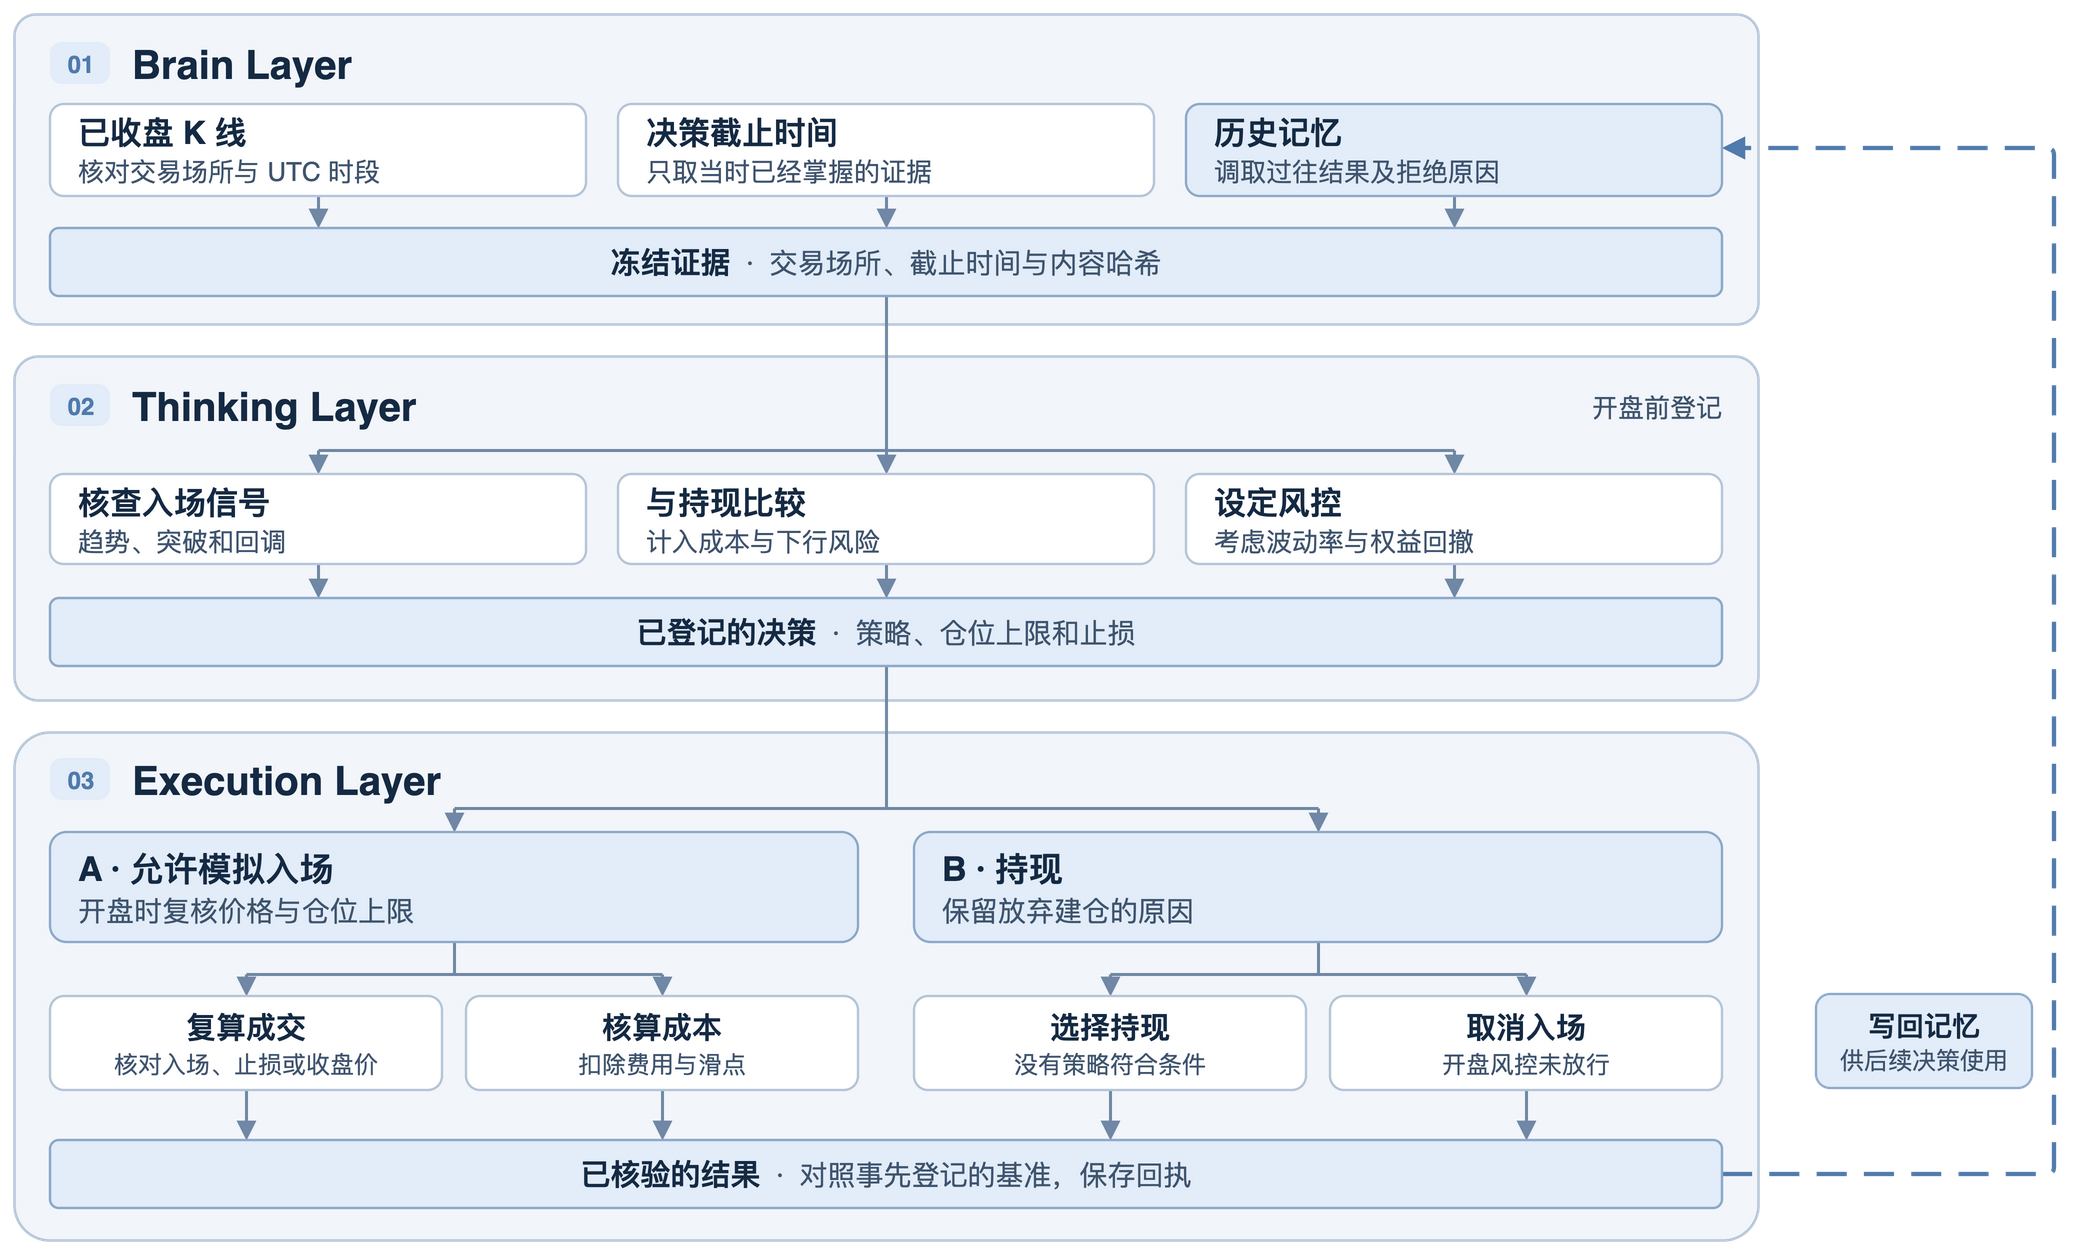

The diagram above was exported from draw.io. Its source (the exported page's mxGraphModel, read from the mxfile embedded in the PNG):
<mxGraphModel page="1" pageWidth="1060" pageHeight="645" grid="0" guides="0">
  <root>
    <mxCell id="0" />
    <mxCell id="1" parent="0" />
    <mxCell id="brain" value="" vertex="1" parent="1" style="rounded=1;arcSize=7;fillColor=#F2F6FB;strokeColor=#B5C5D7;strokeWidth=1.3;">
      <mxGeometry as="geometry" x="12" y="12" width="872" height="155" />
    </mxCell>
    <mxCell id="thinking" value="" vertex="1" parent="1" style="rounded=1;arcSize=7;fillColor=#F2F6FB;strokeColor=#B5C5D7;strokeWidth=1.3;">
      <mxGeometry as="geometry" x="12" y="183" width="872" height="172" />
    </mxCell>
    <mxCell id="execution" value="" vertex="1" parent="1" style="rounded=1;arcSize=7;fillColor=#F2F6FB;strokeColor=#B5C5D7;strokeWidth=1.3;">
      <mxGeometry as="geometry" x="12" y="371" width="872" height="254" />
    </mxCell>
    <mxCell id="input-snapshot-1" edge="1" parent="1" style="edgeStyle=none;noEdgeStyle=1;rounded=1;arcSize=7;strokeColor=#7088A5;strokeWidth=1.5;endArrow=block;endFill=1;endSize=6;">
      <mxGeometry as="geometry" relative="1">
        <mxPoint as="sourcePoint" x="164" y="103" />
        <mxPoint as="targetPoint" x="164" y="119" />
      </mxGeometry>
    </mxCell>
    <mxCell id="input-snapshot-2" edge="1" parent="1" style="edgeStyle=none;noEdgeStyle=1;rounded=1;arcSize=7;strokeColor=#7088A5;strokeWidth=1.5;endArrow=block;endFill=1;endSize=6;">
      <mxGeometry as="geometry" relative="1">
        <mxPoint as="sourcePoint" x="448" y="103" />
        <mxPoint as="targetPoint" x="448" y="119" />
      </mxGeometry>
    </mxCell>
    <mxCell id="input-snapshot-3" edge="1" parent="1" style="edgeStyle=none;noEdgeStyle=1;rounded=1;arcSize=7;strokeColor=#7088A5;strokeWidth=1.5;endArrow=block;endFill=1;endSize=6;">
      <mxGeometry as="geometry" relative="1">
        <mxPoint as="sourcePoint" x="732" y="103" />
        <mxPoint as="targetPoint" x="732" y="119" />
      </mxGeometry>
    </mxCell>
    <mxCell id="snapshot-branch" edge="1" parent="1" style="edgeStyle=none;noEdgeStyle=1;rounded=1;arcSize=7;strokeColor=#7088A5;strokeWidth=1.5;endArrow=none;">
      <mxGeometry as="geometry" relative="1">
        <mxPoint as="sourcePoint" x="448" y="153" />
        <mxPoint as="targetPoint" x="448" y="230" />
      </mxGeometry>
    </mxCell>
    <mxCell id="research-fork" edge="1" parent="1" style="edgeStyle=none;noEdgeStyle=1;rounded=1;arcSize=7;strokeColor=#7088A5;strokeWidth=1.5;endArrow=none;">
      <mxGeometry as="geometry" relative="1">
        <mxPoint as="sourcePoint" x="164" y="230" />
        <mxPoint as="targetPoint" x="732" y="230" />
      </mxGeometry>
    </mxCell>
    <mxCell id="snapshot-research-1" edge="1" parent="1" style="edgeStyle=none;noEdgeStyle=1;rounded=1;arcSize=7;strokeColor=#7088A5;strokeWidth=1.5;endArrow=block;endFill=1;endSize=6;">
      <mxGeometry as="geometry" relative="1">
        <mxPoint as="sourcePoint" x="164" y="230" />
        <mxPoint as="targetPoint" x="164" y="242" />
      </mxGeometry>
    </mxCell>
    <mxCell id="check-decision-1" edge="1" parent="1" style="edgeStyle=none;noEdgeStyle=1;rounded=1;arcSize=7;strokeColor=#7088A5;strokeWidth=1.5;endArrow=block;endFill=1;endSize=6;">
      <mxGeometry as="geometry" relative="1">
        <mxPoint as="sourcePoint" x="164" y="287" />
        <mxPoint as="targetPoint" x="164" y="304" />
      </mxGeometry>
    </mxCell>
    <mxCell id="snapshot-research-2" edge="1" parent="1" style="edgeStyle=none;noEdgeStyle=1;rounded=1;arcSize=7;strokeColor=#7088A5;strokeWidth=1.5;endArrow=block;endFill=1;endSize=6;">
      <mxGeometry as="geometry" relative="1">
        <mxPoint as="sourcePoint" x="448" y="230" />
        <mxPoint as="targetPoint" x="448" y="242" />
      </mxGeometry>
    </mxCell>
    <mxCell id="check-decision-2" edge="1" parent="1" style="edgeStyle=none;noEdgeStyle=1;rounded=1;arcSize=7;strokeColor=#7088A5;strokeWidth=1.5;endArrow=block;endFill=1;endSize=6;">
      <mxGeometry as="geometry" relative="1">
        <mxPoint as="sourcePoint" x="448" y="287" />
        <mxPoint as="targetPoint" x="448" y="304" />
      </mxGeometry>
    </mxCell>
    <mxCell id="snapshot-research-3" edge="1" parent="1" style="edgeStyle=none;noEdgeStyle=1;rounded=1;arcSize=7;strokeColor=#7088A5;strokeWidth=1.5;endArrow=block;endFill=1;endSize=6;">
      <mxGeometry as="geometry" relative="1">
        <mxPoint as="sourcePoint" x="732" y="230" />
        <mxPoint as="targetPoint" x="732" y="242" />
      </mxGeometry>
    </mxCell>
    <mxCell id="check-decision-3" edge="1" parent="1" style="edgeStyle=none;noEdgeStyle=1;rounded=1;arcSize=7;strokeColor=#7088A5;strokeWidth=1.5;endArrow=block;endFill=1;endSize=6;">
      <mxGeometry as="geometry" relative="1">
        <mxPoint as="sourcePoint" x="732" y="287" />
        <mxPoint as="targetPoint" x="732" y="304" />
      </mxGeometry>
    </mxCell>
    <mxCell id="decision-execution" edge="1" parent="1" style="edgeStyle=none;noEdgeStyle=1;rounded=1;arcSize=7;strokeColor=#7088A5;strokeWidth=1.5;endArrow=none;">
      <mxGeometry as="geometry" relative="1">
        <mxPoint as="sourcePoint" x="448" y="338" />
        <mxPoint as="targetPoint" x="448" y="409" />
      </mxGeometry>
    </mxCell>
    <mxCell id="execution-fork" edge="1" parent="1" style="edgeStyle=none;noEdgeStyle=1;rounded=1;arcSize=7;strokeColor=#7088A5;strokeWidth=1.5;endArrow=none;">
      <mxGeometry as="geometry" relative="1">
        <mxPoint as="sourcePoint" x="232" y="409" />
        <mxPoint as="targetPoint" x="664" y="409" />
      </mxGeometry>
    </mxCell>
    <mxCell id="decision-to-configured-strategy" edge="1" parent="1" style="edgeStyle=none;noEdgeStyle=1;rounded=1;arcSize=7;strokeColor=#7088A5;strokeWidth=1.5;endArrow=block;endFill=1;endSize=6;">
      <mxGeometry as="geometry" relative="1">
        <mxPoint as="sourcePoint" x="232" y="409" />
        <mxPoint as="targetPoint" x="232" y="421" />
      </mxGeometry>
    </mxCell>
    <mxCell id="decision-to-candidate" edge="1" parent="1" style="edgeStyle=none;noEdgeStyle=1;rounded=1;arcSize=7;strokeColor=#7088A5;strokeWidth=1.5;endArrow=block;endFill=1;endSize=6;">
      <mxGeometry as="geometry" relative="1">
        <mxPoint as="sourcePoint" x="664" y="409" />
        <mxPoint as="targetPoint" x="664" y="421" />
      </mxGeometry>
    </mxCell>
    <mxCell id="signal-fork-input" edge="1" parent="1" style="edgeStyle=none;noEdgeStyle=1;rounded=1;arcSize=7;strokeColor=#7088A5;strokeWidth=1.5;endArrow=none;">
      <mxGeometry as="geometry" relative="1">
        <mxPoint as="sourcePoint" x="232" y="476" />
        <mxPoint as="targetPoint" x="232" y="492" />
      </mxGeometry>
    </mxCell>
    <mxCell id="signal-fork" edge="1" parent="1" style="edgeStyle=none;noEdgeStyle=1;rounded=1;arcSize=7;strokeColor=#7088A5;strokeWidth=1.5;endArrow=none;">
      <mxGeometry as="geometry" relative="1">
        <mxPoint as="sourcePoint" x="128" y="492" />
        <mxPoint as="targetPoint" x="336" y="492" />
      </mxGeometry>
    </mxCell>
    <mxCell id="signal-outlet-1" edge="1" parent="1" style="edgeStyle=none;noEdgeStyle=1;rounded=1;arcSize=7;strokeColor=#7088A5;strokeWidth=1.5;endArrow=block;endFill=1;endSize=6;">
      <mxGeometry as="geometry" relative="1">
        <mxPoint as="sourcePoint" x="128" y="492" />
        <mxPoint as="targetPoint" x="128" y="503" />
      </mxGeometry>
    </mxCell>
    <mxCell id="signal-record-1" edge="1" parent="1" style="edgeStyle=none;noEdgeStyle=1;rounded=1;arcSize=7;strokeColor=#7088A5;strokeWidth=1.5;endArrow=block;endFill=1;endSize=6;">
      <mxGeometry as="geometry" relative="1">
        <mxPoint as="sourcePoint" x="128" y="550" />
        <mxPoint as="targetPoint" x="128" y="575" />
      </mxGeometry>
    </mxCell>
    <mxCell id="signal-outlet-2" edge="1" parent="1" style="edgeStyle=none;noEdgeStyle=1;rounded=1;arcSize=7;strokeColor=#7088A5;strokeWidth=1.5;endArrow=block;endFill=1;endSize=6;">
      <mxGeometry as="geometry" relative="1">
        <mxPoint as="sourcePoint" x="336" y="492" />
        <mxPoint as="targetPoint" x="336" y="503" />
      </mxGeometry>
    </mxCell>
    <mxCell id="signal-record-2" edge="1" parent="1" style="edgeStyle=none;noEdgeStyle=1;rounded=1;arcSize=7;strokeColor=#7088A5;strokeWidth=1.5;endArrow=block;endFill=1;endSize=6;">
      <mxGeometry as="geometry" relative="1">
        <mxPoint as="sourcePoint" x="336" y="550" />
        <mxPoint as="targetPoint" x="336" y="575" />
      </mxGeometry>
    </mxCell>
    <mxCell id="beta-fork-input" edge="1" parent="1" style="edgeStyle=none;noEdgeStyle=1;rounded=1;arcSize=7;strokeColor=#7088A5;strokeWidth=1.5;endArrow=none;">
      <mxGeometry as="geometry" relative="1">
        <mxPoint as="sourcePoint" x="664" y="476" />
        <mxPoint as="targetPoint" x="664" y="492" />
      </mxGeometry>
    </mxCell>
    <mxCell id="beta-fork" edge="1" parent="1" style="edgeStyle=none;noEdgeStyle=1;rounded=1;arcSize=7;strokeColor=#7088A5;strokeWidth=1.5;endArrow=none;">
      <mxGeometry as="geometry" relative="1">
        <mxPoint as="sourcePoint" x="560" y="492" />
        <mxPoint as="targetPoint" x="768" y="492" />
      </mxGeometry>
    </mxCell>
    <mxCell id="beta-outlet-1" edge="1" parent="1" style="edgeStyle=none;noEdgeStyle=1;rounded=1;arcSize=7;strokeColor=#7088A5;strokeWidth=1.5;endArrow=block;endFill=1;endSize=6;">
      <mxGeometry as="geometry" relative="1">
        <mxPoint as="sourcePoint" x="560" y="492" />
        <mxPoint as="targetPoint" x="560" y="503" />
      </mxGeometry>
    </mxCell>
    <mxCell id="beta-record-1" edge="1" parent="1" style="edgeStyle=none;noEdgeStyle=1;rounded=1;arcSize=7;strokeColor=#7088A5;strokeWidth=1.5;endArrow=block;endFill=1;endSize=6;">
      <mxGeometry as="geometry" relative="1">
        <mxPoint as="sourcePoint" x="560" y="550" />
        <mxPoint as="targetPoint" x="560" y="575" />
      </mxGeometry>
    </mxCell>
    <mxCell id="beta-outlet-2" edge="1" parent="1" style="edgeStyle=none;noEdgeStyle=1;rounded=1;arcSize=7;strokeColor=#7088A5;strokeWidth=1.5;endArrow=block;endFill=1;endSize=6;">
      <mxGeometry as="geometry" relative="1">
        <mxPoint as="sourcePoint" x="768" y="492" />
        <mxPoint as="targetPoint" x="768" y="503" />
      </mxGeometry>
    </mxCell>
    <mxCell id="beta-record-2" edge="1" parent="1" style="edgeStyle=none;noEdgeStyle=1;rounded=1;arcSize=7;strokeColor=#7088A5;strokeWidth=1.5;endArrow=block;endFill=1;endSize=6;">
      <mxGeometry as="geometry" relative="1">
        <mxPoint as="sourcePoint" x="768" y="550" />
        <mxPoint as="targetPoint" x="768" y="575" />
      </mxGeometry>
    </mxCell>
    <mxCell id="outcomes-return-to-memory" edge="1" parent="1" style="edgeStyle=none;noEdgeStyle=1;rounded=1;arcSize=7;strokeColor=#507BAC;strokeWidth=2.15;endArrow=block;endFill=1;endSize=6;dashed=1;dashPattern=7 4;">
      <mxGeometry as="geometry" relative="1">
        <mxPoint as="sourcePoint" x="866" y="592" />
        <mxPoint as="targetPoint" x="866" y="79" />
        <Array as="points">
          <mxPoint x="1032" y="592" />
          <mxPoint x="1032" y="79" />
        </Array>
      </mxGeometry>
    </mxCell>
    <mxCell id="brain-index" value="01" vertex="1" parent="1" style="rounded=1;arcSize=28;html=1;align=center;verticalAlign=middle;fillColor=#E2EDF9;strokeColor=none;fontFamily=Helvetica;fontColor=#507BAC;fontSize=12;fontStyle=1;">
      <mxGeometry as="geometry" x="30" y="26" width="30" height="21" />
    </mxCell>
    <mxCell id="brain-title" value="Brain Layer" vertex="1" parent="1" style="text;html=1;align=left;verticalAlign=middle;whiteSpace=wrap;spacing=0;fontFamily=Helvetica;fontColor=#152A43;fontSize=20;fontStyle=1;">
      <mxGeometry as="geometry" x="71" y="25" width="345" height="23" />
    </mxCell>
    <mxCell id="live" value="&lt;div style=&quot;font-size:16px;font-weight:700;color:#152A43;line-height:1.14&quot;&gt;已收盘 K 线&lt;/div&gt;&lt;div style=&quot;margin-top:3px;font-size:13px;color:#3F546E;line-height:1.13&quot;&gt;核对交易场所与 UTC 时段&lt;/div&gt;" vertex="1" parent="1" style="rounded=1;arcSize=15;whiteSpace=wrap;html=1;verticalAlign=middle;align=left;fillColor=#FFFFFF;strokeColor=#B5C5D7;strokeWidth=1.15;spacing=5;spacingLeft=9;fontFamily=Helvetica;">
      <mxGeometry as="geometry" x="30" y="57" width="268" height="46" />
    </mxCell>
    <mxCell id="history" value="&lt;div style=&quot;font-size:16px;font-weight:700;color:#152A43;line-height:1.14&quot;&gt;决策截止时间&lt;/div&gt;&lt;div style=&quot;margin-top:3px;font-size:13px;color:#3F546E;line-height:1.13&quot;&gt;只取当时已经掌握的证据&lt;/div&gt;" vertex="1" parent="1" style="rounded=1;arcSize=15;whiteSpace=wrap;html=1;verticalAlign=middle;align=left;fillColor=#FFFFFF;strokeColor=#B5C5D7;strokeWidth=1.15;spacing=5;spacingLeft=9;fontFamily=Helvetica;">
      <mxGeometry as="geometry" x="314" y="57" width="268" height="46" />
    </mxCell>
    <mxCell id="memory" value="&lt;div style=&quot;font-size:16px;font-weight:700;color:#152A43;line-height:1.14&quot;&gt;历史记忆&lt;/div&gt;&lt;div style=&quot;margin-top:3px;font-size:13px;color:#3F546E;line-height:1.13&quot;&gt;调取过往结果及拒绝原因&lt;/div&gt;" vertex="1" parent="1" style="rounded=1;arcSize=15;whiteSpace=wrap;html=1;verticalAlign=middle;align=left;fillColor=#E2EDF9;strokeColor=#8DA9C9;strokeWidth=1.15;spacing=5;spacingLeft=9;fontFamily=Helvetica;">
      <mxGeometry as="geometry" x="598" y="57" width="268" height="46" />
    </mxCell>
    <mxCell id="pinned-snapshot" value="&lt;span style=&quot;font-size:15px;font-weight:700;color:#152A43&quot;&gt;冻结证据&lt;/span&gt;&lt;span style=&quot;font-size:14px;color:#3F546E&quot;&gt; &amp;nbsp;·&amp;nbsp; 交易场所、截止时间与内容哈希&lt;/span&gt;" vertex="1" parent="1" style="rounded=1;arcSize=13;whiteSpace=wrap;html=1;align=center;verticalAlign=middle;fillColor=#E2EDF9;strokeColor=#8DA9C9;strokeWidth=1.2;fontFamily=Helvetica;">
      <mxGeometry as="geometry" x="30" y="119" width="836" height="34" />
    </mxCell>
    <mxCell id="thinking-index" value="02" vertex="1" parent="1" style="rounded=1;arcSize=28;html=1;align=center;verticalAlign=middle;fillColor=#E2EDF9;strokeColor=none;fontFamily=Helvetica;fontColor=#507BAC;fontSize=12;fontStyle=1;">
      <mxGeometry as="geometry" x="30" y="197" width="30" height="21" />
    </mxCell>
    <mxCell id="thinking-title" value="Thinking Layer" vertex="1" parent="1" style="text;html=1;align=left;verticalAlign=middle;whiteSpace=wrap;spacing=0;fontFamily=Helvetica;fontColor=#152A43;fontSize=20;fontStyle=1;">
      <mxGeometry as="geometry" x="71" y="196" width="345" height="23" />
    </mxCell>
    <mxCell id="shared-agent-context" value="开盘前登记" vertex="1" parent="1" style="text;html=1;align=right;verticalAlign=middle;whiteSpace=wrap;spacing=0;fontFamily=Helvetica;fontColor=#3F546E;fontSize=13;fontStyle=0;">
      <mxGeometry as="geometry" x="540" y="198" width="326" height="21" />
    </mxCell>
    <mxCell id="trace" value="&lt;div style=&quot;font-size:16px;font-weight:700;color:#152A43;line-height:1.14&quot;&gt;核查入场信号&lt;/div&gt;&lt;div style=&quot;margin-top:3px;font-size:13px;color:#3F546E;line-height:1.13&quot;&gt;趋势、突破和回调&lt;/div&gt;" vertex="1" parent="1" style="rounded=1;arcSize=15;whiteSpace=wrap;html=1;verticalAlign=middle;align=left;fillColor=#FFFFFF;strokeColor=#B5C5D7;strokeWidth=1.15;spacing=5;spacingLeft=9;fontFamily=Helvetica;">
      <mxGeometry as="geometry" x="30" y="242" width="268" height="45" />
    </mxCell>
    <mxCell id="check" value="&lt;div style=&quot;font-size:16px;font-weight:700;color:#152A43;line-height:1.14&quot;&gt;与持现比较&lt;/div&gt;&lt;div style=&quot;margin-top:3px;font-size:13px;color:#3F546E;line-height:1.13&quot;&gt;计入成本与下行风险&lt;/div&gt;" vertex="1" parent="1" style="rounded=1;arcSize=15;whiteSpace=wrap;html=1;verticalAlign=middle;align=left;fillColor=#FFFFFF;strokeColor=#B5C5D7;strokeWidth=1.15;spacing=5;spacingLeft=9;fontFamily=Helvetica;">
      <mxGeometry as="geometry" x="314" y="242" width="268" height="45" />
    </mxCell>
    <mxCell id="challenge" value="&lt;div style=&quot;font-size:16px;font-weight:700;color:#152A43;line-height:1.14&quot;&gt;设定风控&lt;/div&gt;&lt;div style=&quot;margin-top:3px;font-size:13px;color:#3F546E;line-height:1.13&quot;&gt;考虑波动率与权益回撤&lt;/div&gt;" vertex="1" parent="1" style="rounded=1;arcSize=15;whiteSpace=wrap;html=1;verticalAlign=middle;align=left;fillColor=#FFFFFF;strokeColor=#B5C5D7;strokeWidth=1.15;spacing=5;spacingLeft=9;fontFamily=Helvetica;">
      <mxGeometry as="geometry" x="598" y="242" width="268" height="45" />
    </mxCell>
    <mxCell id="verified-decision" value="&lt;span style=&quot;font-size:15px;font-weight:700;color:#152A43&quot;&gt;已登记的决策&lt;/span&gt;&lt;span style=&quot;font-size:14px;color:#3F546E&quot;&gt; &amp;nbsp;·&amp;nbsp; 策略、仓位上限和止损&lt;/span&gt;" vertex="1" parent="1" style="rounded=1;arcSize=13;whiteSpace=wrap;html=1;align=center;verticalAlign=middle;fillColor=#E2EDF9;strokeColor=#8DA9C9;strokeWidth=1.2;fontFamily=Helvetica;">
      <mxGeometry as="geometry" x="30" y="304" width="836" height="34" />
    </mxCell>
    <mxCell id="execution-index" value="03" vertex="1" parent="1" style="rounded=1;arcSize=28;html=1;align=center;verticalAlign=middle;fillColor=#E2EDF9;strokeColor=none;fontFamily=Helvetica;fontColor=#507BAC;fontSize=12;fontStyle=1;">
      <mxGeometry as="geometry" x="30" y="384" width="30" height="21" />
    </mxCell>
    <mxCell id="execution-title" value="Execution Layer" vertex="1" parent="1" style="text;html=1;align=left;verticalAlign=middle;whiteSpace=wrap;spacing=0;fontFamily=Helvetica;fontColor=#152A43;fontSize=20;fontStyle=1;">
      <mxGeometry as="geometry" x="71" y="383" width="345" height="23" />
    </mxCell>
    <mxCell id="configured-strategy" value="&lt;div style=&quot;font-size:17px;font-weight:700;color:#152A43;line-height:1.14&quot;&gt;A · 允许模拟入场&lt;/div&gt;&lt;div style=&quot;margin-top:3px;font-size:14px;color:#3F546E;line-height:1.13&quot;&gt;开盘时复核价格与仓位上限&lt;/div&gt;" vertex="1" parent="1" style="rounded=1;arcSize=15;whiteSpace=wrap;html=1;verticalAlign=middle;align=left;fillColor=#E2EDF9;strokeColor=#8DA9C9;strokeWidth=1.15;spacing=5;spacingLeft=9;fontFamily=Helvetica;">
      <mxGeometry as="geometry" x="30" y="421" width="404" height="55" />
    </mxCell>
    <mxCell id="candidate-strategy" value="&lt;div style=&quot;font-size:17px;font-weight:700;color:#152A43;line-height:1.14&quot;&gt;B · 持现&lt;/div&gt;&lt;div style=&quot;margin-top:3px;font-size:14px;color:#3F546E;line-height:1.13&quot;&gt;保留放弃建仓的原因&lt;/div&gt;" vertex="1" parent="1" style="rounded=1;arcSize=15;whiteSpace=wrap;html=1;verticalAlign=middle;align=left;fillColor=#E2EDF9;strokeColor=#8DA9C9;strokeWidth=1.15;spacing=5;spacingLeft=9;fontFamily=Helvetica;">
      <mxGeometry as="geometry" x="462" y="421" width="404" height="55" />
    </mxCell>
    <mxCell id="user-review" value="&lt;div style=&quot;font-size:15px;font-weight:700;color:#152A43;line-height:1.14&quot;&gt;复算成交&lt;/div&gt;&lt;div style=&quot;margin-top:3px;font-size:12px;color:#3F546E;line-height:1.13&quot;&gt;核对入场、止损或收盘价&lt;/div&gt;" vertex="1" parent="1" style="rounded=1;arcSize=15;whiteSpace=wrap;html=1;verticalAlign=middle;align=center;fillColor=#FFFFFF;strokeColor=#B5C5D7;strokeWidth=1.15;spacing=5;spacingLeft=0;fontFamily=Helvetica;">
      <mxGeometry as="geometry" x="30" y="503" width="196" height="47" />
    </mxCell>
    <mxCell id="authorized-execution" value="&lt;div style=&quot;font-size:15px;font-weight:700;color:#152A43;line-height:1.14&quot;&gt;核算成本&lt;/div&gt;&lt;div style=&quot;margin-top:3px;font-size:12px;color:#3F546E;line-height:1.13&quot;&gt;扣除费用与滑点&lt;/div&gt;" vertex="1" parent="1" style="rounded=1;arcSize=15;whiteSpace=wrap;html=1;verticalAlign=middle;align=center;fillColor=#FFFFFF;strokeColor=#B5C5D7;strokeWidth=1.15;spacing=5;spacingLeft=0;fontFamily=Helvetica;">
      <mxGeometry as="geometry" x="238" y="503" width="196" height="47" />
    </mxCell>
    <mxCell id="public-trial" value="&lt;div style=&quot;font-size:15px;font-weight:700;color:#152A43;line-height:1.14&quot;&gt;选择持现&lt;/div&gt;&lt;div style=&quot;margin-top:3px;font-size:12px;color:#3F546E;line-height:1.13&quot;&gt;没有策略符合条件&lt;/div&gt;" vertex="1" parent="1" style="rounded=1;arcSize=15;whiteSpace=wrap;html=1;verticalAlign=middle;align=center;fillColor=#FFFFFF;strokeColor=#B5C5D7;strokeWidth=1.15;spacing=5;spacingLeft=0;fontFamily=Helvetica;">
      <mxGeometry as="geometry" x="462" y="503" width="196" height="47" />
    </mxCell>
    <mxCell id="historical-backtest" value="&lt;div style=&quot;font-size:15px;font-weight:700;color:#152A43;line-height:1.14&quot;&gt;取消入场&lt;/div&gt;&lt;div style=&quot;margin-top:3px;font-size:12px;color:#3F546E;line-height:1.13&quot;&gt;开盘风控未放行&lt;/div&gt;" vertex="1" parent="1" style="rounded=1;arcSize=15;whiteSpace=wrap;html=1;verticalAlign=middle;align=center;fillColor=#FFFFFF;strokeColor=#B5C5D7;strokeWidth=1.15;spacing=5;spacingLeft=0;fontFamily=Helvetica;">
      <mxGeometry as="geometry" x="670" y="503" width="196" height="47" />
    </mxCell>
    <mxCell id="outcomes" value="&lt;span style=&quot;font-size:15px;font-weight:700;color:#152A43&quot;&gt;已核验的结果&lt;/span&gt;&lt;span style=&quot;font-size:14px;color:#3F546E&quot;&gt; &amp;nbsp;·&amp;nbsp; 对照事先登记的基准，保存回执&lt;/span&gt;" vertex="1" parent="1" style="rounded=1;arcSize=13;whiteSpace=wrap;html=1;align=center;verticalAlign=middle;fillColor=#E2EDF9;strokeColor=#8DA9C9;strokeWidth=1.2;fontFamily=Helvetica;">
      <mxGeometry as="geometry" x="30" y="575" width="836" height="34" />
    </mxCell>
    <mxCell id="writeback-rail-label" value="&lt;div style=&quot;font-size:14px;font-weight:700;color:#152A43;line-height:1.14&quot;&gt;写回记忆&lt;/div&gt;&lt;div style=&quot;margin-top:3px;font-size:12px;color:#3F546E;line-height:1.13&quot;&gt;供后续决策使用&lt;/div&gt;" vertex="1" parent="1" style="rounded=1;arcSize=15;whiteSpace=wrap;html=1;verticalAlign=middle;align=center;fillColor=#E2EDF9;strokeColor=#8DA9C9;strokeWidth=1.15;spacing=5;spacingLeft=0;fontFamily=Helvetica;">
      <mxGeometry as="geometry" x="913" y="502" width="108" height="47" />
    </mxCell>
  </root>
</mxGraphModel>